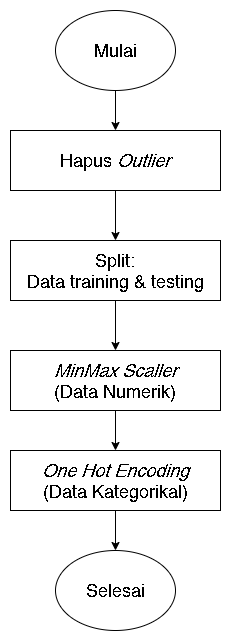

The diagram above was exported from draw.io. Its source (the exported page's mxGraphModel, read from the mxfile embedded in the PNG):
<mxGraphModel dx="1178" dy="668" grid="1" gridSize="10" guides="1" tooltips="1" connect="1" arrows="1" fold="1" page="1" pageScale="1" pageWidth="850" pageHeight="1100" math="0" shadow="0">
  <root>
    <mxCell id="0" />
    <mxCell id="1" parent="0" />
    <mxCell id="7pzJQuGoRdf9uwkWZTfb-1" value="&lt;font style=&quot;font-size: 18px&quot;&gt;Mulai&lt;/font&gt;" style="ellipse;whiteSpace=wrap;html=1;" vertex="1" parent="1">
      <mxGeometry x="280" y="10" width="120" height="80" as="geometry" />
    </mxCell>
    <mxCell id="7pzJQuGoRdf9uwkWZTfb-2" value="&lt;font style=&quot;font-size: 18px&quot;&gt;Selesai&lt;/font&gt;" style="ellipse;whiteSpace=wrap;html=1;" vertex="1" parent="1">
      <mxGeometry x="280" y="550" width="120" height="80" as="geometry" />
    </mxCell>
    <mxCell id="7pzJQuGoRdf9uwkWZTfb-3" value="&lt;font style=&quot;font-size: 18px&quot;&gt;Split:&lt;br&gt;Data training &amp;amp; testing&lt;/font&gt;" style="rounded=0;whiteSpace=wrap;html=1;" vertex="1" parent="1">
      <mxGeometry x="235" y="240" width="210" height="60" as="geometry" />
    </mxCell>
    <mxCell id="7pzJQuGoRdf9uwkWZTfb-4" value="&lt;font style=&quot;font-size: 18px&quot;&gt;&lt;i&gt;MinMax Scaller&lt;/i&gt;&lt;br&gt;(Data Numerik)&lt;/font&gt;" style="rounded=0;whiteSpace=wrap;html=1;" vertex="1" parent="1">
      <mxGeometry x="235" y="350" width="210" height="60" as="geometry" />
    </mxCell>
    <mxCell id="7pzJQuGoRdf9uwkWZTfb-5" value="&lt;font style=&quot;font-size: 18px&quot;&gt;&lt;i&gt;One Hot Encoding&lt;/i&gt;&lt;br&gt;(Data Kategorikal)&lt;/font&gt;" style="rounded=0;whiteSpace=wrap;html=1;" vertex="1" parent="1">
      <mxGeometry x="235" y="450" width="210" height="60" as="geometry" />
    </mxCell>
    <mxCell id="7pzJQuGoRdf9uwkWZTfb-6" value="&lt;span style=&quot;font-size: 18px&quot;&gt;Hapus &lt;i&gt;Outlier&lt;/i&gt;&lt;/span&gt;" style="rounded=0;whiteSpace=wrap;html=1;" vertex="1" parent="1">
      <mxGeometry x="235" y="130" width="210" height="60" as="geometry" />
    </mxCell>
    <mxCell id="7pzJQuGoRdf9uwkWZTfb-7" value="" style="endArrow=classic;html=1;exitX=0.5;exitY=1;exitDx=0;exitDy=0;entryX=0.5;entryY=0;entryDx=0;entryDy=0;" edge="1" parent="1" source="7pzJQuGoRdf9uwkWZTfb-1" target="7pzJQuGoRdf9uwkWZTfb-6">
      <mxGeometry width="50" height="50" relative="1" as="geometry">
        <mxPoint x="340" y="100" as="sourcePoint" />
        <mxPoint x="310" y="90" as="targetPoint" />
      </mxGeometry>
    </mxCell>
    <mxCell id="7pzJQuGoRdf9uwkWZTfb-8" value="" style="endArrow=classic;html=1;exitX=0.5;exitY=1;exitDx=0;exitDy=0;entryX=0.5;entryY=0;entryDx=0;entryDy=0;" edge="1" parent="1" source="7pzJQuGoRdf9uwkWZTfb-6" target="7pzJQuGoRdf9uwkWZTfb-3">
      <mxGeometry width="50" height="50" relative="1" as="geometry">
        <mxPoint x="360" y="280" as="sourcePoint" />
        <mxPoint x="410" y="230" as="targetPoint" />
      </mxGeometry>
    </mxCell>
    <mxCell id="7pzJQuGoRdf9uwkWZTfb-9" value="" style="endArrow=classic;html=1;exitX=0.5;exitY=1;exitDx=0;exitDy=0;entryX=0.5;entryY=0;entryDx=0;entryDy=0;" edge="1" parent="1" source="7pzJQuGoRdf9uwkWZTfb-3" target="7pzJQuGoRdf9uwkWZTfb-4">
      <mxGeometry width="50" height="50" relative="1" as="geometry">
        <mxPoint x="360" y="420" as="sourcePoint" />
        <mxPoint x="410" y="370" as="targetPoint" />
      </mxGeometry>
    </mxCell>
    <mxCell id="7pzJQuGoRdf9uwkWZTfb-10" value="" style="endArrow=classic;html=1;exitX=0.5;exitY=1;exitDx=0;exitDy=0;entryX=0.5;entryY=0;entryDx=0;entryDy=0;" edge="1" parent="1" source="7pzJQuGoRdf9uwkWZTfb-4" target="7pzJQuGoRdf9uwkWZTfb-5">
      <mxGeometry width="50" height="50" relative="1" as="geometry">
        <mxPoint x="360" y="560" as="sourcePoint" />
        <mxPoint x="410" y="510" as="targetPoint" />
      </mxGeometry>
    </mxCell>
    <mxCell id="7pzJQuGoRdf9uwkWZTfb-11" value="" style="endArrow=classic;html=1;exitX=0.5;exitY=1;exitDx=0;exitDy=0;entryX=0.5;entryY=0;entryDx=0;entryDy=0;" edge="1" parent="1" source="7pzJQuGoRdf9uwkWZTfb-5" target="7pzJQuGoRdf9uwkWZTfb-2">
      <mxGeometry width="50" height="50" relative="1" as="geometry">
        <mxPoint x="360" y="560" as="sourcePoint" />
        <mxPoint x="410" y="510" as="targetPoint" />
      </mxGeometry>
    </mxCell>
  </root>
</mxGraphModel>